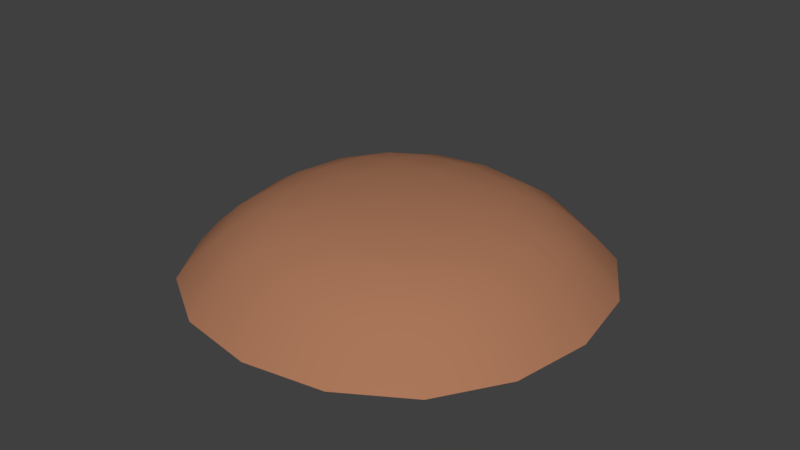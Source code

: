 # Source: Erdhugel.blend  (saved by Blender 2.79.0; exported with 4.5.12 LTS)
import bpy
from mathutils import Matrix  # noqa: F401  (used for matrix-valued properties, if any)

bpy.ops.wm.read_factory_settings(use_empty=True)
scene = bpy.context.scene
scene.name = 'Scene'

# ---- collections
col_collection_1 = bpy.data.collections.new('Collection 1'); scene.collection.children.link(col_collection_1)

# ---- materials (node trees are filled in below, after node groups)
mat_erde = bpy.data.materials.new('erde')
mat_erde.alpha_threshold = 0.0
mat_erde.use_transparent_shadow = False
mat_erde.diffuse_color = (0.402, 0.1825, 0.1013, 1.0)
mat_erde.roughness = 0.5
mat_erde.specular_intensity = 0.0

# ---- material node trees

# ---- world
world_world = bpy.data.worlds.new('World'); scene.world = world_world
world_world.color = (0.05088, 0.05088, 0.05088)
world_world.use_sun_shadow = False
world_world.sun_shadow_jitter_overblur = 0.0
world_world.cycles.sampling_method = 'MANUAL'

# ---- meshes
me_cube = bpy.data.meshes.new('Cube')
me_cube.from_pydata([(-1.647, -1.647, 0.0), (-1.0, -1.0, 0.6882), (-1.647, 1.647, 0.0), (-1.0, 1.0, 0.6882), (1.647, -1.647, 0.0), (1.0, -1.0, 0.6882), (1.647, 1.647, 0.0), (1.0, 1.0, 0.6882)], [], [(0, 1, 3, 2), (2, 3, 7, 6), (6, 7, 5, 4), (4, 5, 1, 0), (7, 3, 1, 5)])
me_cube.polygons.foreach_set('use_smooth', [True] * 5)
_uv = me_cube.uv_layers.new(name='UVMap')
_uv.uv.foreach_set('vector', [9.956e-05, 9.956e-05, 0.2402, 0.2607, 0.2683, 0.7513, 0.009632, 0.9915, 0.009632, 0.9915, 0.2683, 0.7513, 0.7598, 0.7309, 0.9999, 0.9915, 0.9999, 0.9915, 0.7598, 0.7309, 0.7317, 0.2403, 0.9903, 9.963e-05, 0.9903, 9.963e-05, 0.7317, 0.2403, 0.2402, 0.2607, 9.956e-05, 9.956e-05, 0.7598, 0.7309, 0.2683, 0.7513, 0.2402, 0.2607, 0.7317, 0.2403])
me_cube.materials.append(mat_erde)
me_cube.use_remesh_preserve_volume = False
me_cube.use_remesh_preserve_attributes = False
me_cube.use_mirror_vertex_groups = False
me_cube.update()

# ---- objects
ob_cube = bpy.data.objects.new('Cube', me_cube)

# ---- transforms, parenting, visibility, modifiers, constraints
ob_cube.location = (0.0, 0.0, 0.0)
ob_cube.lineart.crease_threshold = 0.0
_m = ob_cube.modifiers.new('Subsurf', 'SUBSURF')
_m.uv_smooth = 'PRESERVE_CORNERS'
_m.quality = 2
_m.levels = 3
_m.show_only_control_edges = False

# ---- collection membership
col_collection_1.objects.link(ob_cube)

# ---- scene / render settings (as saved in the file)
scene.frame_start = 1; scene.frame_end = 250; scene.frame_set(1)
scene.render.engine = 'BLENDER_EEVEE_NEXT'
scene.render.resolution_percentage = 50
scene.render.dither_intensity = 0.0
scene.cycles.use_denoising = False
scene.cycles.samples = 128
scene.cycles.sampling_pattern = 'TABULATED_SOBOL'
scene.cycles.use_adaptive_sampling = False
scene.cycles.use_light_tree = False
scene.cycles.blur_glossy = 0.0
scene.cycles.sample_clamp_indirect = 0.0
scene.view_settings.view_transform = 'Standard'
bpy.context.view_layer.update()

# ---- added for rendering (the .blend has no active camera and no usable light): camera, sun
cam_auto = bpy.data.cameras.new('AutoCamera')
cam_auto.lens = 50.0
cam_auto.sensor_width = 36.0
cam_auto.clip_end = 1000.0
ob_auto_camera = bpy.data.objects.new('AutoCamera', cam_auto)
scene.collection.objects.link(ob_auto_camera)
ob_auto_camera.location = (4.35564, -5.22677, 3.82864)
ob_auto_camera.rotation_euler = (1.09748, -7.21219e-08, 0.694738)
scene.camera = ob_auto_camera
light_auto_sun = bpy.data.lights.new('AutoSun', 'SUN')
light_auto_sun.energy = 3.0
light_auto_sun.angle = 0.0523599
ob_auto_sun = bpy.data.objects.new('AutoSun', light_auto_sun)
scene.collection.objects.link(ob_auto_sun)
ob_auto_sun.rotation_euler = (0.872665, 0.174533, 0.523599)
bpy.context.view_layer.update()
